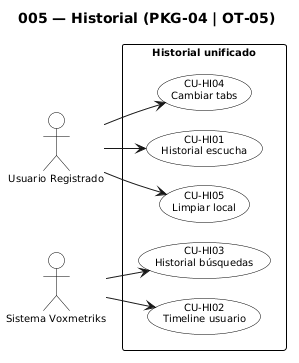

The diagram above was rendered by PlantUML. Its source (embedded in the PNG):
@startuml
skinparam monochrome true
skinparam shadowing false
skinparam packageStyle rectangle
skinparam actorStyle stickman
skinparam defaultFontSize 10
skinparam nodesep 20
skinparam ranksep 24
skinparam usecase {
  BackgroundColor white
  BorderColor black
}
skinparam actor {
  BackgroundColor white
  BorderColor black
}
skinparam rectangle {
  BackgroundColor white
  BorderColor black
}
left to right direction
title 005 — Historial (PKG-04 | OT-05)

actor "Usuario Registrado" as User
actor "Sistema Voxmetriks" as Sys

rectangle "Historial unificado" {
  usecase "CU-HI01\nHistorial escucha" as CU_HI01
  usecase "CU-HI02\nTimeline usuario" as CU_HI02
  usecase "CU-HI03\nHistorial búsquedas" as CU_HI03
  usecase "CU-HI04\nCambiar tabs" as CU_HI04
  usecase "CU-HI05\nLimpiar local" as CU_HI05
}
User --> CU_HI01
User --> CU_HI04
Sys --> CU_HI02
Sys --> CU_HI03
User --> CU_HI05
@enduml